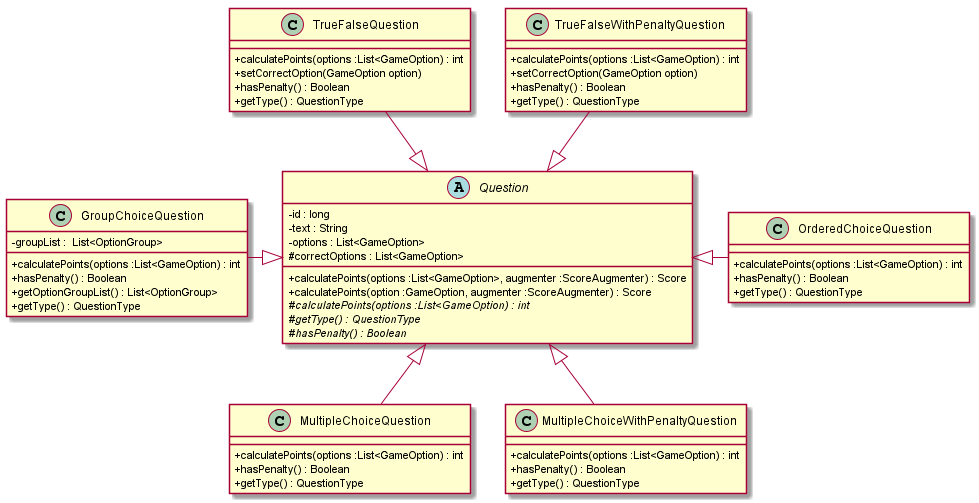

The diagram above was rendered by PlantUML. Its source (embedded in the PNG):
@startuml DiagramaUML-DetallePreguntas-TP2

skinparam classAttributeIconSize 0

abstract Question{
    - id : long
    - text : String
    - options : List<GameOption>
    # correctOptions : List<GameOption>
    + calculatePoints(options :List<GameOption>, augmenter :ScoreAugmenter) : Score
    + calculatePoints(option :GameOption, augmenter :ScoreAugmenter) : Score
    # {abstract}calculatePoints(options :List<GameOption) : int
    # {abstract}getType() : QuestionType
    # {abstract}hasPenalty() : Boolean
}

class TrueFalseQuestion{
    + calculatePoints(options :List<GameOption) : int
    + setCorrectOption(GameOption option)
    + hasPenalty() : Boolean
    + getType() : QuestionType
}

class TrueFalseWithPenaltyQuestion{
    + calculatePoints(options :List<GameOption) : int
    + setCorrectOption(GameOption option)
    + hasPenalty() : Boolean
    + getType() : QuestionType
}

class OrderedChoiceQuestion{
    + calculatePoints(options :List<GameOption) : int
    + hasPenalty() : Boolean
    + getType() : QuestionType
}

class MultipleChoiceQuestion{
    + calculatePoints(options :List<GameOption) : int
    + hasPenalty() : Boolean
    + getType() : QuestionType
}

class MultipleChoiceWithPenaltyQuestion{
    + calculatePoints(options :List<GameOption) : int
    + hasPenalty() : Boolean
    + getType() : QuestionType
}

class GroupChoiceQuestion{
    + calculatePoints(options :List<GameOption) : int
    - groupList :  List<OptionGroup>
    + hasPenalty() : Boolean
    + getOptionGroupList() : List<OptionGroup> 
    + getType() : QuestionType
}


TrueFalseQuestion --|> Question
TrueFalseWithPenaltyQuestion --|> Question

OrderedChoiceQuestion --left|> Question

MultipleChoiceQuestion --up|> Question
MultipleChoiceWithPenaltyQuestion --up|> Question

GroupChoiceQuestion --right|> Question

@enduml